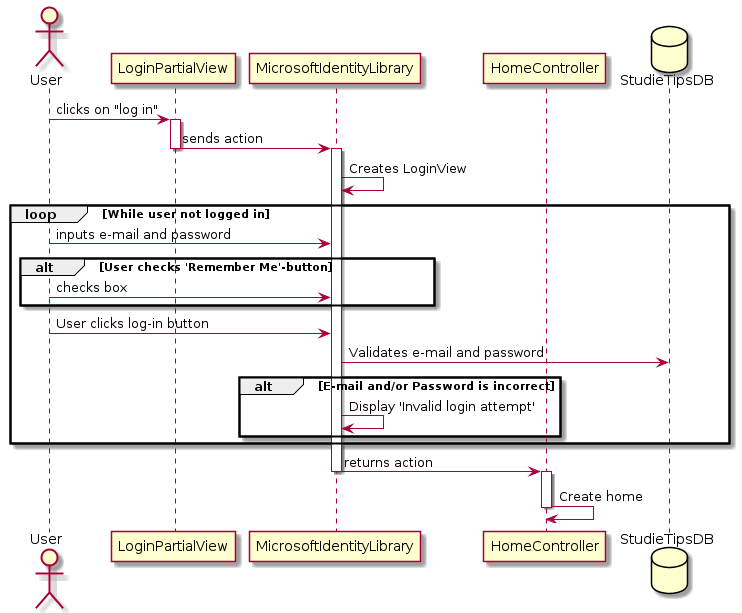

The diagram above was rendered by PlantUML. Its source (embedded in the PNG):
@startuml LoginSequenceDiagram


actor User as User
participant LoginPartialView as LoginPartialView
participant MicrosoftIdentityLibrary as  MicrosoftIdentityLibrary
participant HomeController as HomeController
database StudieTipsDB as Database

User -> LoginPartialView : clicks on "log in"
activate LoginPartialView

LoginPartialView -> MicrosoftIdentityLibrary : sends action
deactivate LoginPartialView
activate MicrosoftIdentityLibrary

MicrosoftIdentityLibrary -> MicrosoftIdentityLibrary : Creates LoginView
loop While user not logged in
    User -> MicrosoftIdentityLibrary : inputs e-mail and password

    alt User checks 'Remember Me'-button
        User ->  MicrosoftIdentityLibrary : checks box

    end

    User -> MicrosoftIdentityLibrary : User clicks log-in button

    MicrosoftIdentityLibrary -> Database : Validates e-mail and password

    alt E-mail and/or Password is incorrect
        MicrosoftIdentityLibrary -> MicrosoftIdentityLibrary : Display 'Invalid login attempt'

    end
end
MicrosoftIdentityLibrary -> HomeController : returns action
deactivate MicrosoftIdentityLibrary

activate HomeController
HomeController -> HomeController : Create home 
deactivate HomeController

@enduml